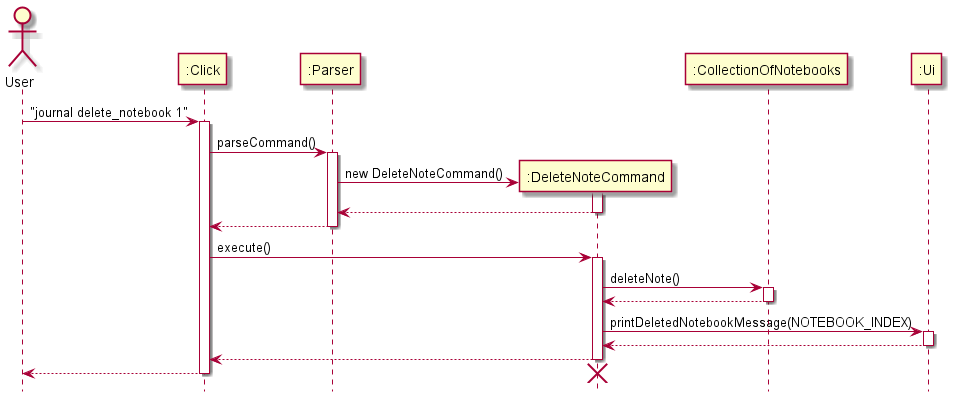

The diagram above was rendered by PlantUML. Its source (embedded in the PNG):
@startuml
hide footbox
Actor User
User -> ":Click" : "journal delete_notebook 1"
participant ":Click"
activate ":Click"
":Click" -> ":Parser" : parseCommand()
participant ":Parser"
activate ":Parser"
create ":DeleteNoteCommand"
":Parser" -> ":DeleteNoteCommand" : new DeleteNoteCommand()
activate ":DeleteNoteCommand"
return
deactivate ":DeleteNoteCommand"
":Parser" --> ":Click"
deactivate ":Parser"
":Click" -> ":DeleteNoteCommand" : execute()
activate ":DeleteNoteCommand"
participant ":CollectionOfNotebooks"
":DeleteNoteCommand" -> ":CollectionOfNotebooks" : deleteNote()
activate ":CollectionOfNotebooks"
return
participant ":Ui"
":DeleteNoteCommand" -> ":Ui" : printDeletedNotebookMessage(NOTEBOOK_INDEX)
activate ":Ui"
return
":DeleteNoteCommand" --> ":Click"
deactivate ":DeleteNoteCommand"
":Click" --> User
deactivate ":Click"
deactivate ":DeleteNoteCommand"
destroy ":DeleteNoteCommand"
@enduml